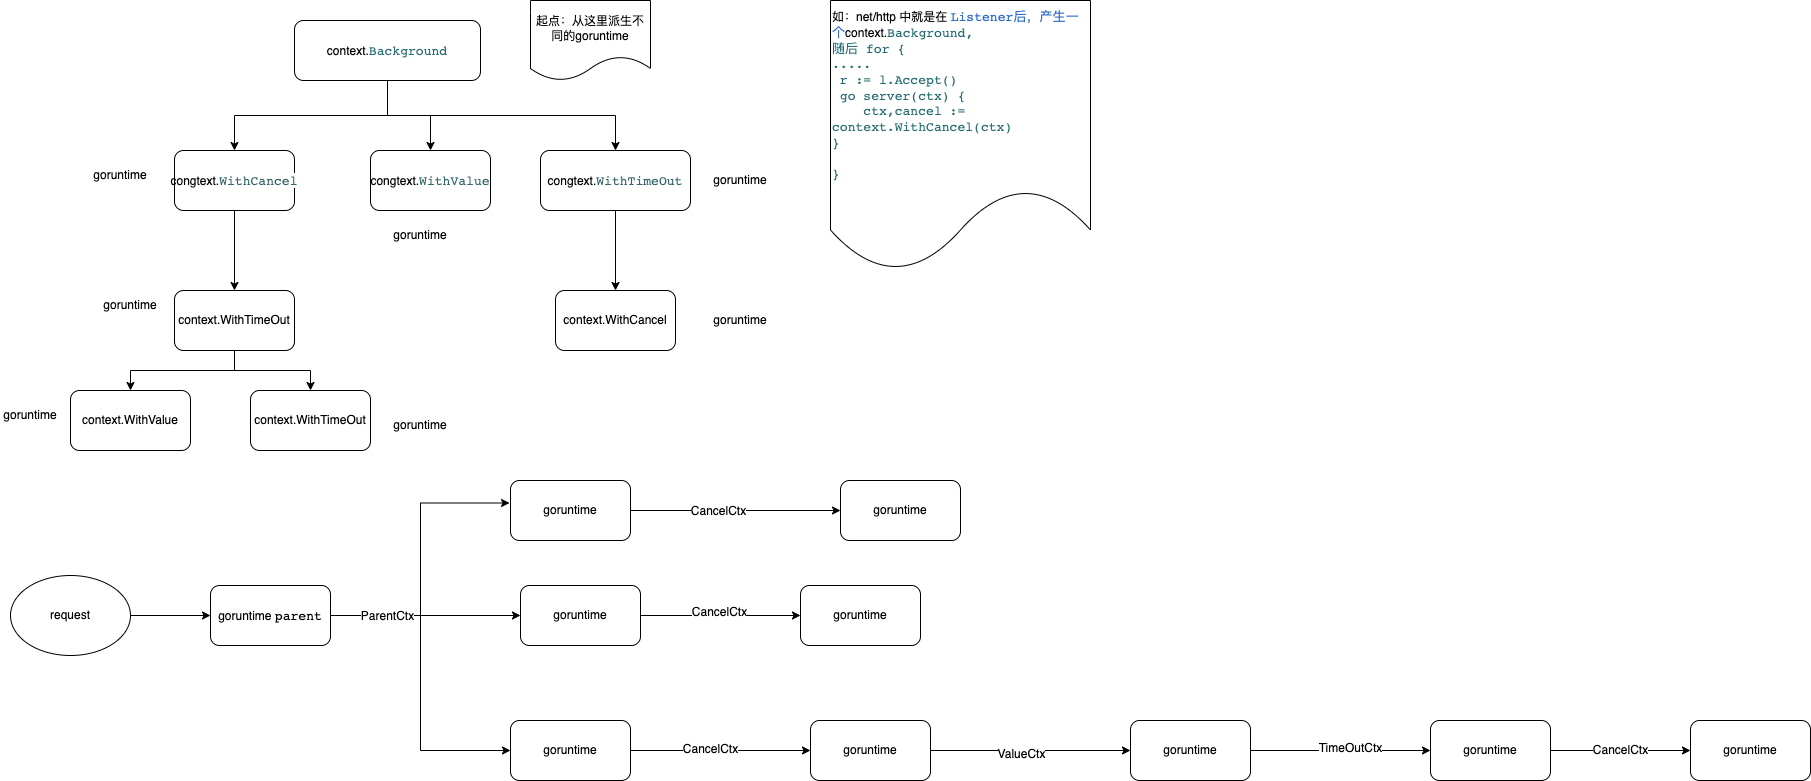

The diagram above was exported from draw.io. Its source (the exported page's mxGraphModel, read from the mxfile embedded in the PNG):
<mxGraphModel dx="1186" dy="532" grid="1" gridSize="10" guides="1" tooltips="1" connect="1" arrows="1" fold="1" page="1" pageScale="1" pageWidth="827" pageHeight="1169" math="0" shadow="0">
  <root>
    <mxCell id="0" />
    <mxCell id="1" parent="0" />
    <mxCell id="_RRbZLwi3_4KIhTibvPD-3" value="" style="edgeStyle=orthogonalEdgeStyle;rounded=0;orthogonalLoop=1;jettySize=auto;html=1;" edge="1" parent="1" source="_RRbZLwi3_4KIhTibvPD-1" target="_RRbZLwi3_4KIhTibvPD-2">
      <mxGeometry relative="1" as="geometry" />
    </mxCell>
    <mxCell id="_RRbZLwi3_4KIhTibvPD-11" style="edgeStyle=orthogonalEdgeStyle;rounded=0;orthogonalLoop=1;jettySize=auto;html=1;exitX=0.5;exitY=1;exitDx=0;exitDy=0;entryX=0.5;entryY=0;entryDx=0;entryDy=0;" edge="1" parent="1" source="_RRbZLwi3_4KIhTibvPD-1" target="_RRbZLwi3_4KIhTibvPD-10">
      <mxGeometry relative="1" as="geometry" />
    </mxCell>
    <mxCell id="_RRbZLwi3_4KIhTibvPD-13" style="edgeStyle=orthogonalEdgeStyle;rounded=0;orthogonalLoop=1;jettySize=auto;html=1;exitX=0.5;exitY=1;exitDx=0;exitDy=0;" edge="1" parent="1" source="_RRbZLwi3_4KIhTibvPD-1" target="_RRbZLwi3_4KIhTibvPD-12">
      <mxGeometry relative="1" as="geometry" />
    </mxCell>
    <mxCell id="_RRbZLwi3_4KIhTibvPD-1" value="context.&lt;span style=&quot;color: rgb(40, 109, 115); background-color: rgb(255, 255, 255); font-family: &amp;quot;JetBrains Mono&amp;quot;, monospace; font-size: 9.8pt;&quot;&gt;Background&lt;/span&gt;" style="rounded=1;whiteSpace=wrap;html=1;" vertex="1" parent="1">
      <mxGeometry x="294" y="30" width="186" height="60" as="geometry" />
    </mxCell>
    <mxCell id="_RRbZLwi3_4KIhTibvPD-5" value="" style="edgeStyle=orthogonalEdgeStyle;rounded=0;orthogonalLoop=1;jettySize=auto;html=1;" edge="1" parent="1" source="_RRbZLwi3_4KIhTibvPD-2" target="_RRbZLwi3_4KIhTibvPD-4">
      <mxGeometry relative="1" as="geometry" />
    </mxCell>
    <mxCell id="_RRbZLwi3_4KIhTibvPD-2" value="congtext.&lt;span style=&quot;color: rgb(54, 102, 107); background-color: rgb(255, 255, 255); font-family: &amp;quot;JetBrains Mono&amp;quot;, monospace; font-size: 9.8pt;&quot;&gt;WithCancel&lt;/span&gt;" style="whiteSpace=wrap;html=1;rounded=1;" vertex="1" parent="1">
      <mxGeometry x="174" y="160" width="120" height="60" as="geometry" />
    </mxCell>
    <mxCell id="_RRbZLwi3_4KIhTibvPD-7" value="" style="edgeStyle=orthogonalEdgeStyle;rounded=0;orthogonalLoop=1;jettySize=auto;html=1;" edge="1" parent="1" source="_RRbZLwi3_4KIhTibvPD-4" target="_RRbZLwi3_4KIhTibvPD-6">
      <mxGeometry relative="1" as="geometry" />
    </mxCell>
    <mxCell id="_RRbZLwi3_4KIhTibvPD-9" style="edgeStyle=orthogonalEdgeStyle;rounded=0;orthogonalLoop=1;jettySize=auto;html=1;exitX=0.5;exitY=1;exitDx=0;exitDy=0;" edge="1" parent="1" source="_RRbZLwi3_4KIhTibvPD-4" target="_RRbZLwi3_4KIhTibvPD-8">
      <mxGeometry relative="1" as="geometry" />
    </mxCell>
    <mxCell id="_RRbZLwi3_4KIhTibvPD-4" value="context.WithTimeOut" style="whiteSpace=wrap;html=1;rounded=1;" vertex="1" parent="1">
      <mxGeometry x="174" y="300" width="120" height="60" as="geometry" />
    </mxCell>
    <mxCell id="_RRbZLwi3_4KIhTibvPD-6" value="context.WithValue" style="whiteSpace=wrap;html=1;rounded=1;" vertex="1" parent="1">
      <mxGeometry x="70" y="400" width="120" height="60" as="geometry" />
    </mxCell>
    <mxCell id="_RRbZLwi3_4KIhTibvPD-8" value="context.WithTimeOut" style="whiteSpace=wrap;html=1;rounded=1;" vertex="1" parent="1">
      <mxGeometry x="250" y="400" width="120" height="60" as="geometry" />
    </mxCell>
    <mxCell id="_RRbZLwi3_4KIhTibvPD-10" value="congtext.&lt;span style=&quot;color: rgb(54, 102, 107); background-color: rgb(255, 255, 255); font-family: &amp;quot;JetBrains Mono&amp;quot;, monospace; font-size: 9.8pt;&quot;&gt;WithValue&lt;/span&gt;" style="whiteSpace=wrap;html=1;rounded=1;" vertex="1" parent="1">
      <mxGeometry x="370" y="160" width="120" height="60" as="geometry" />
    </mxCell>
    <mxCell id="_RRbZLwi3_4KIhTibvPD-15" value="" style="edgeStyle=orthogonalEdgeStyle;rounded=0;orthogonalLoop=1;jettySize=auto;html=1;" edge="1" parent="1" source="_RRbZLwi3_4KIhTibvPD-12" target="_RRbZLwi3_4KIhTibvPD-14">
      <mxGeometry relative="1" as="geometry" />
    </mxCell>
    <mxCell id="_RRbZLwi3_4KIhTibvPD-12" value="congtext.&lt;span style=&quot;color: rgb(54, 102, 107); background-color: rgb(255, 255, 255); font-family: &amp;quot;JetBrains Mono&amp;quot;, monospace; font-size: 9.8pt;&quot;&gt;WithTimeOut&lt;/span&gt;" style="whiteSpace=wrap;html=1;rounded=1;" vertex="1" parent="1">
      <mxGeometry x="540" y="160" width="150" height="60" as="geometry" />
    </mxCell>
    <mxCell id="_RRbZLwi3_4KIhTibvPD-14" value="context.WithCancel" style="whiteSpace=wrap;html=1;rounded=1;" vertex="1" parent="1">
      <mxGeometry x="555" y="300" width="120" height="60" as="geometry" />
    </mxCell>
    <mxCell id="_RRbZLwi3_4KIhTibvPD-16" value="goruntime" style="text;html=1;strokeColor=none;fillColor=none;align=center;verticalAlign=middle;whiteSpace=wrap;rounded=0;" vertex="1" parent="1">
      <mxGeometry x="90" y="170" width="60" height="30" as="geometry" />
    </mxCell>
    <mxCell id="_RRbZLwi3_4KIhTibvPD-17" value="goruntime" style="text;html=1;strokeColor=none;fillColor=none;align=center;verticalAlign=middle;whiteSpace=wrap;rounded=0;" vertex="1" parent="1">
      <mxGeometry y="410" width="60" height="30" as="geometry" />
    </mxCell>
    <mxCell id="_RRbZLwi3_4KIhTibvPD-18" value="goruntime" style="text;html=1;strokeColor=none;fillColor=none;align=center;verticalAlign=middle;whiteSpace=wrap;rounded=0;" vertex="1" parent="1">
      <mxGeometry x="390" y="420" width="60" height="30" as="geometry" />
    </mxCell>
    <mxCell id="_RRbZLwi3_4KIhTibvPD-19" value="goruntime" style="text;html=1;strokeColor=none;fillColor=none;align=center;verticalAlign=middle;whiteSpace=wrap;rounded=0;" vertex="1" parent="1">
      <mxGeometry x="100" y="300" width="60" height="30" as="geometry" />
    </mxCell>
    <mxCell id="_RRbZLwi3_4KIhTibvPD-20" value="goruntime" style="text;html=1;strokeColor=none;fillColor=none;align=center;verticalAlign=middle;whiteSpace=wrap;rounded=0;" vertex="1" parent="1">
      <mxGeometry x="390" y="230" width="60" height="30" as="geometry" />
    </mxCell>
    <mxCell id="_RRbZLwi3_4KIhTibvPD-21" value="goruntime" style="text;html=1;strokeColor=none;fillColor=none;align=center;verticalAlign=middle;whiteSpace=wrap;rounded=0;" vertex="1" parent="1">
      <mxGeometry x="710" y="175" width="60" height="30" as="geometry" />
    </mxCell>
    <mxCell id="_RRbZLwi3_4KIhTibvPD-22" value="goruntime" style="text;html=1;strokeColor=none;fillColor=none;align=center;verticalAlign=middle;whiteSpace=wrap;rounded=0;" vertex="1" parent="1">
      <mxGeometry x="710" y="315" width="60" height="30" as="geometry" />
    </mxCell>
    <mxCell id="_RRbZLwi3_4KIhTibvPD-23" value="起点：从这里派生不同的goruntime" style="shape=document;whiteSpace=wrap;html=1;boundedLbl=1;" vertex="1" parent="1">
      <mxGeometry x="530" y="10" width="120" height="80" as="geometry" />
    </mxCell>
    <mxCell id="_RRbZLwi3_4KIhTibvPD-24" value="如：net/http 中就是在&amp;nbsp;&lt;span style=&quot;color: rgb(51, 110, 204); background-color: rgb(255, 255, 255); font-family: &amp;quot;JetBrains Mono&amp;quot;, monospace; font-size: 9.8pt;&quot;&gt;Listener后，产生一个&lt;/span&gt;&lt;span style=&quot;text-align: center;&quot;&gt;context.&lt;/span&gt;&lt;span style=&quot;text-align: center; color: rgb(40, 109, 115); background-color: rgb(255, 255, 255); font-family: &amp;quot;JetBrains Mono&amp;quot;, monospace; font-size: 9.8pt;&quot;&gt;Background,&lt;br&gt;随后 for {&lt;br&gt;.....&lt;br&gt;&amp;nbsp;r := l.Accept()&lt;br&gt;&amp;nbsp;go server(ctx) {&lt;br&gt;&amp;nbsp; &amp;nbsp; ctx,cancel := context.WithCancel(ctx)&lt;br&gt;}&lt;br&gt;&lt;br&gt;}&lt;br&gt;&lt;/span&gt;&lt;div style=&quot;text-align: justify;&quot;&gt;&lt;/div&gt;" style="shape=document;whiteSpace=wrap;html=1;boundedLbl=1;align=left;" vertex="1" parent="1">
      <mxGeometry x="830" y="10" width="260" height="270" as="geometry" />
    </mxCell>
    <mxCell id="_RRbZLwi3_4KIhTibvPD-30" value="" style="edgeStyle=orthogonalEdgeStyle;rounded=0;orthogonalLoop=1;jettySize=auto;html=1;" edge="1" parent="1" source="_RRbZLwi3_4KIhTibvPD-25" target="_RRbZLwi3_4KIhTibvPD-29">
      <mxGeometry relative="1" as="geometry" />
    </mxCell>
    <mxCell id="_RRbZLwi3_4KIhTibvPD-32" style="edgeStyle=orthogonalEdgeStyle;rounded=0;orthogonalLoop=1;jettySize=auto;html=1;exitX=1;exitY=0.5;exitDx=0;exitDy=0;entryX=0;entryY=0.5;entryDx=0;entryDy=0;" edge="1" parent="1" source="_RRbZLwi3_4KIhTibvPD-25" target="_RRbZLwi3_4KIhTibvPD-31">
      <mxGeometry relative="1" as="geometry" />
    </mxCell>
    <mxCell id="_RRbZLwi3_4KIhTibvPD-34" style="edgeStyle=orthogonalEdgeStyle;rounded=0;orthogonalLoop=1;jettySize=auto;html=1;exitX=1;exitY=0.5;exitDx=0;exitDy=0;entryX=-0.008;entryY=0.375;entryDx=0;entryDy=0;entryPerimeter=0;" edge="1" parent="1" source="_RRbZLwi3_4KIhTibvPD-25" target="_RRbZLwi3_4KIhTibvPD-33">
      <mxGeometry relative="1" as="geometry" />
    </mxCell>
    <mxCell id="_RRbZLwi3_4KIhTibvPD-44" value="ParentCtx" style="edgeLabel;html=1;align=center;verticalAlign=middle;resizable=0;points=[];" vertex="1" connectable="0" parent="_RRbZLwi3_4KIhTibvPD-34">
      <mxGeometry x="-0.8556" y="-1" relative="1" as="geometry">
        <mxPoint x="35" y="-1" as="offset" />
      </mxGeometry>
    </mxCell>
    <mxCell id="_RRbZLwi3_4KIhTibvPD-25" value="goruntime&amp;nbsp;&lt;span style=&quot;background-color: rgb(255, 255, 255); font-family: &amp;quot;JetBrains Mono&amp;quot;, monospace; font-size: 9.8pt;&quot;&gt;parent&lt;/span&gt;" style="rounded=1;whiteSpace=wrap;html=1;" vertex="1" parent="1">
      <mxGeometry x="210" y="595" width="120" height="60" as="geometry" />
    </mxCell>
    <mxCell id="_RRbZLwi3_4KIhTibvPD-28" style="edgeStyle=orthogonalEdgeStyle;rounded=0;orthogonalLoop=1;jettySize=auto;html=1;entryX=0;entryY=0.5;entryDx=0;entryDy=0;" edge="1" parent="1" source="_RRbZLwi3_4KIhTibvPD-27" target="_RRbZLwi3_4KIhTibvPD-25">
      <mxGeometry relative="1" as="geometry" />
    </mxCell>
    <mxCell id="_RRbZLwi3_4KIhTibvPD-27" value="request" style="ellipse;whiteSpace=wrap;html=1;" vertex="1" parent="1">
      <mxGeometry x="10" y="585" width="120" height="80" as="geometry" />
    </mxCell>
    <mxCell id="_RRbZLwi3_4KIhTibvPD-40" value="" style="edgeStyle=orthogonalEdgeStyle;rounded=0;orthogonalLoop=1;jettySize=auto;html=1;" edge="1" parent="1" source="_RRbZLwi3_4KIhTibvPD-29" target="_RRbZLwi3_4KIhTibvPD-39">
      <mxGeometry relative="1" as="geometry" />
    </mxCell>
    <mxCell id="_RRbZLwi3_4KIhTibvPD-45" value="CancelCtx" style="edgeLabel;html=1;align=center;verticalAlign=middle;resizable=0;points=[];" vertex="1" connectable="0" parent="_RRbZLwi3_4KIhTibvPD-40">
      <mxGeometry x="-0.025" y="5" relative="1" as="geometry">
        <mxPoint y="1" as="offset" />
      </mxGeometry>
    </mxCell>
    <mxCell id="_RRbZLwi3_4KIhTibvPD-29" value="&lt;span style=&quot;&quot;&gt;goruntime&lt;/span&gt;" style="whiteSpace=wrap;html=1;rounded=1;" vertex="1" parent="1">
      <mxGeometry x="520" y="595" width="120" height="60" as="geometry" />
    </mxCell>
    <mxCell id="_RRbZLwi3_4KIhTibvPD-36" value="" style="edgeStyle=orthogonalEdgeStyle;rounded=0;orthogonalLoop=1;jettySize=auto;html=1;" edge="1" parent="1" source="_RRbZLwi3_4KIhTibvPD-31" target="_RRbZLwi3_4KIhTibvPD-35">
      <mxGeometry relative="1" as="geometry" />
    </mxCell>
    <mxCell id="_RRbZLwi3_4KIhTibvPD-46" value="CancelCtx" style="edgeLabel;html=1;align=center;verticalAlign=middle;resizable=0;points=[];" vertex="1" connectable="0" parent="_RRbZLwi3_4KIhTibvPD-36">
      <mxGeometry x="-0.1222" y="3" relative="1" as="geometry">
        <mxPoint y="1" as="offset" />
      </mxGeometry>
    </mxCell>
    <mxCell id="_RRbZLwi3_4KIhTibvPD-31" value="&lt;span style=&quot;&quot;&gt;goruntime&lt;/span&gt;" style="whiteSpace=wrap;html=1;rounded=1;" vertex="1" parent="1">
      <mxGeometry x="510" y="730" width="120" height="60" as="geometry" />
    </mxCell>
    <mxCell id="_RRbZLwi3_4KIhTibvPD-42" value="" style="edgeStyle=orthogonalEdgeStyle;rounded=0;orthogonalLoop=1;jettySize=auto;html=1;" edge="1" parent="1" source="_RRbZLwi3_4KIhTibvPD-33" target="_RRbZLwi3_4KIhTibvPD-41">
      <mxGeometry relative="1" as="geometry" />
    </mxCell>
    <mxCell id="_RRbZLwi3_4KIhTibvPD-43" value="CancelCtx" style="edgeLabel;html=1;align=center;verticalAlign=middle;resizable=0;points=[];" vertex="1" connectable="0" parent="_RRbZLwi3_4KIhTibvPD-42">
      <mxGeometry x="-0.1667" y="1" relative="1" as="geometry">
        <mxPoint y="1" as="offset" />
      </mxGeometry>
    </mxCell>
    <mxCell id="_RRbZLwi3_4KIhTibvPD-33" value="goruntime" style="whiteSpace=wrap;html=1;rounded=1;" vertex="1" parent="1">
      <mxGeometry x="510" y="490" width="120" height="60" as="geometry" />
    </mxCell>
    <mxCell id="_RRbZLwi3_4KIhTibvPD-38" value="" style="edgeStyle=orthogonalEdgeStyle;rounded=0;orthogonalLoop=1;jettySize=auto;html=1;" edge="1" parent="1" source="_RRbZLwi3_4KIhTibvPD-35" target="_RRbZLwi3_4KIhTibvPD-37">
      <mxGeometry relative="1" as="geometry" />
    </mxCell>
    <mxCell id="_RRbZLwi3_4KIhTibvPD-47" value="ValueCtx" style="edgeLabel;html=1;align=center;verticalAlign=middle;resizable=0;points=[];" vertex="1" connectable="0" parent="_RRbZLwi3_4KIhTibvPD-38">
      <mxGeometry x="-0.1" y="-2" relative="1" as="geometry">
        <mxPoint y="1" as="offset" />
      </mxGeometry>
    </mxCell>
    <mxCell id="_RRbZLwi3_4KIhTibvPD-35" value="&lt;span style=&quot;&quot;&gt;goruntime&lt;/span&gt;" style="whiteSpace=wrap;html=1;rounded=1;" vertex="1" parent="1">
      <mxGeometry x="810" y="730" width="120" height="60" as="geometry" />
    </mxCell>
    <mxCell id="_RRbZLwi3_4KIhTibvPD-49" value="" style="edgeStyle=orthogonalEdgeStyle;rounded=0;orthogonalLoop=1;jettySize=auto;html=1;" edge="1" parent="1" source="_RRbZLwi3_4KIhTibvPD-37" target="_RRbZLwi3_4KIhTibvPD-48">
      <mxGeometry relative="1" as="geometry" />
    </mxCell>
    <mxCell id="_RRbZLwi3_4KIhTibvPD-50" value="TimeOutCtx" style="edgeLabel;html=1;align=center;verticalAlign=middle;resizable=0;points=[];" vertex="1" connectable="0" parent="_RRbZLwi3_4KIhTibvPD-49">
      <mxGeometry x="0.1" y="4" relative="1" as="geometry">
        <mxPoint y="1" as="offset" />
      </mxGeometry>
    </mxCell>
    <mxCell id="_RRbZLwi3_4KIhTibvPD-37" value="&lt;span style=&quot;&quot;&gt;goruntime&lt;/span&gt;" style="whiteSpace=wrap;html=1;rounded=1;" vertex="1" parent="1">
      <mxGeometry x="1130" y="730" width="120" height="60" as="geometry" />
    </mxCell>
    <mxCell id="_RRbZLwi3_4KIhTibvPD-39" value="&lt;span style=&quot;&quot;&gt;goruntime&lt;/span&gt;" style="whiteSpace=wrap;html=1;rounded=1;" vertex="1" parent="1">
      <mxGeometry x="800" y="595" width="120" height="60" as="geometry" />
    </mxCell>
    <mxCell id="_RRbZLwi3_4KIhTibvPD-41" value="&lt;span style=&quot;&quot;&gt;goruntime&lt;/span&gt;" style="whiteSpace=wrap;html=1;rounded=1;" vertex="1" parent="1">
      <mxGeometry x="840" y="490" width="120" height="60" as="geometry" />
    </mxCell>
    <mxCell id="_RRbZLwi3_4KIhTibvPD-52" value="CancelCtx" style="edgeStyle=orthogonalEdgeStyle;rounded=0;orthogonalLoop=1;jettySize=auto;html=1;" edge="1" parent="1" source="_RRbZLwi3_4KIhTibvPD-48" target="_RRbZLwi3_4KIhTibvPD-51">
      <mxGeometry relative="1" as="geometry" />
    </mxCell>
    <mxCell id="_RRbZLwi3_4KIhTibvPD-48" value="&lt;span style=&quot;&quot;&gt;goruntime&lt;/span&gt;" style="whiteSpace=wrap;html=1;rounded=1;" vertex="1" parent="1">
      <mxGeometry x="1430" y="730" width="120" height="60" as="geometry" />
    </mxCell>
    <mxCell id="_RRbZLwi3_4KIhTibvPD-51" value="&lt;span style=&quot;&quot;&gt;goruntime&lt;/span&gt;" style="whiteSpace=wrap;html=1;rounded=1;" vertex="1" parent="1">
      <mxGeometry x="1690" y="730" width="120" height="60" as="geometry" />
    </mxCell>
  </root>
</mxGraphModel>